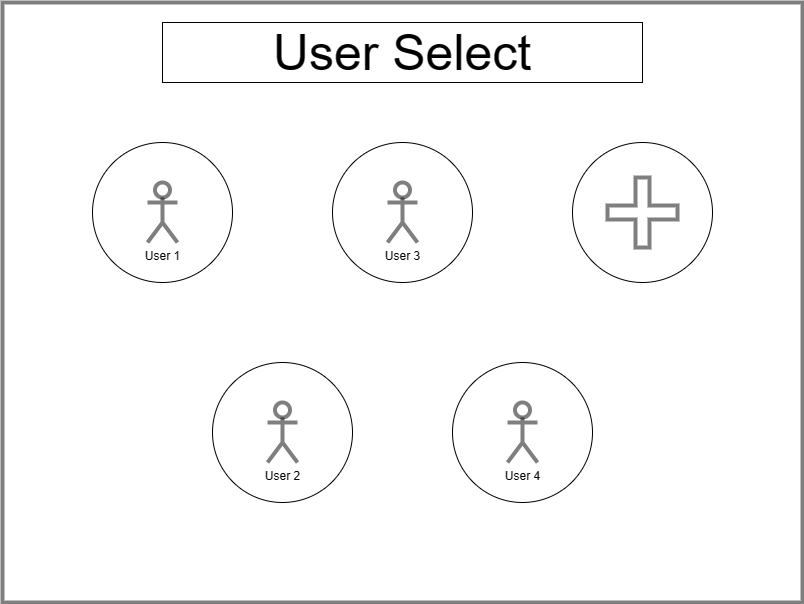

The diagram above was exported from draw.io. Its source (the exported page's mxGraphModel, read from the mxfile embedded in the PNG):
<mxGraphModel dx="1014" dy="754" grid="1" gridSize="10" guides="1" tooltips="1" connect="1" arrows="1" fold="1" page="1" pageScale="1" pageWidth="1100" pageHeight="850" math="0" shadow="0">
  <root>
    <mxCell id="0" />
    <mxCell id="1" parent="0" />
    <mxCell id="PmfO1b7euvpV-KK5FPer-1" value="" style="rounded=0;whiteSpace=wrap;html=1;opacity=50;strokeWidth=4;" vertex="1" parent="1">
      <mxGeometry x="40" y="40" width="800" height="600" as="geometry" />
    </mxCell>
    <mxCell id="PmfO1b7euvpV-KK5FPer-2" value="" style="rounded=0;whiteSpace=wrap;html=1;" vertex="1" parent="1">
      <mxGeometry x="200" y="60" width="480" height="60" as="geometry" />
    </mxCell>
    <mxCell id="PmfO1b7euvpV-KK5FPer-3" value="User Select" style="text;html=1;strokeColor=none;fillColor=none;align=center;verticalAlign=middle;whiteSpace=wrap;rounded=0;fontSize=50;fontFamily=Helvetica;" vertex="1" parent="1">
      <mxGeometry x="200" y="60" width="480" height="60" as="geometry" />
    </mxCell>
    <mxCell id="PmfO1b7euvpV-KK5FPer-8" value="" style="ellipse;whiteSpace=wrap;html=1;aspect=fixed;" vertex="1" parent="1">
      <mxGeometry x="130" y="180" width="140" height="140" as="geometry" />
    </mxCell>
    <mxCell id="PmfO1b7euvpV-KK5FPer-53" value="" style="ellipse;whiteSpace=wrap;html=1;aspect=fixed;" vertex="1" parent="1">
      <mxGeometry x="490" y="400" width="140" height="140" as="geometry" />
    </mxCell>
    <mxCell id="PmfO1b7euvpV-KK5FPer-54" value="" style="ellipse;whiteSpace=wrap;html=1;aspect=fixed;verticalAlign=top;" vertex="1" parent="1">
      <mxGeometry x="250" y="400" width="140" height="140" as="geometry" />
    </mxCell>
    <mxCell id="PmfO1b7euvpV-KK5FPer-55" value="" style="ellipse;whiteSpace=wrap;html=1;aspect=fixed;" vertex="1" parent="1">
      <mxGeometry x="610" y="180" width="140" height="140" as="geometry" />
    </mxCell>
    <mxCell id="PmfO1b7euvpV-KK5FPer-56" value="" style="ellipse;whiteSpace=wrap;html=1;aspect=fixed;" vertex="1" parent="1">
      <mxGeometry x="370" y="180" width="140" height="140" as="geometry" />
    </mxCell>
    <mxCell id="PmfO1b7euvpV-KK5FPer-58" value="User 3" style="shape=umlActor;verticalLabelPosition=bottom;verticalAlign=top;html=1;outlineConnect=0;strokeWidth=4;fontFamily=Helvetica;fontSize=12;opacity=50;" vertex="1" parent="1">
      <mxGeometry x="425" y="220" width="30" height="60" as="geometry" />
    </mxCell>
    <mxCell id="PmfO1b7euvpV-KK5FPer-62" value="&lt;font style=&quot;font-size: 12px;&quot;&gt;User 4&lt;br&gt;&lt;/font&gt;" style="shape=umlActor;verticalLabelPosition=bottom;verticalAlign=top;html=1;outlineConnect=0;strokeWidth=4;fontFamily=Helvetica;fontSize=12;opacity=50;" vertex="1" parent="1">
      <mxGeometry x="545" y="440" width="30" height="60" as="geometry" />
    </mxCell>
    <mxCell id="PmfO1b7euvpV-KK5FPer-64" value="User 2" style="shape=umlActor;verticalLabelPosition=bottom;verticalAlign=top;html=1;outlineConnect=0;strokeWidth=4;fontFamily=Helvetica;fontSize=12;opacity=50;" vertex="1" parent="1">
      <mxGeometry x="305" y="440" width="30" height="60" as="geometry" />
    </mxCell>
    <mxCell id="PmfO1b7euvpV-KK5FPer-65" value="User 1" style="shape=umlActor;verticalLabelPosition=bottom;verticalAlign=top;html=1;outlineConnect=0;strokeWidth=4;fontFamily=Helvetica;fontSize=12;opacity=50;" vertex="1" parent="1">
      <mxGeometry x="185" y="220" width="30" height="60" as="geometry" />
    </mxCell>
    <mxCell id="PmfO1b7euvpV-KK5FPer-72" value="" style="shape=cross;whiteSpace=wrap;html=1;strokeWidth=4;fontFamily=Helvetica;fontSize=12;opacity=50;" vertex="1" parent="1">
      <mxGeometry x="645" y="215" width="70" height="70" as="geometry" />
    </mxCell>
  </root>
</mxGraphModel>